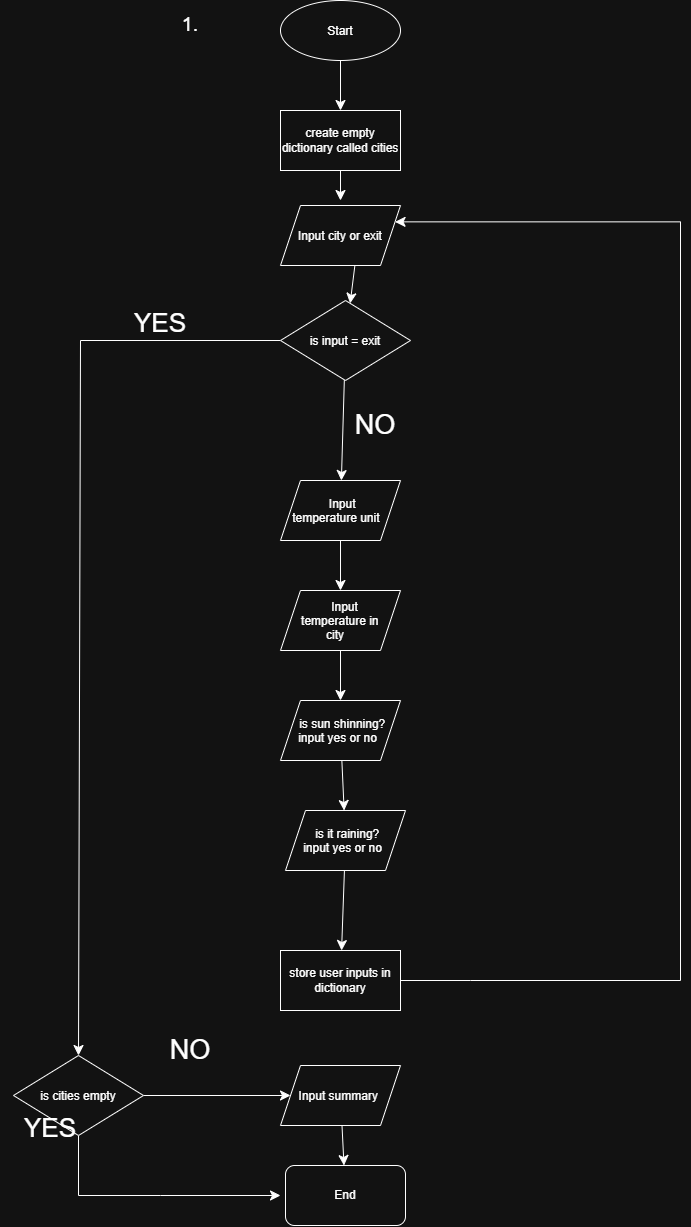

The diagram above was exported from draw.io. Its source (the exported page's mxGraphModel, read from the mxfile embedded in the PNG):
<mxGraphModel dx="2322" dy="1080" grid="1" gridSize="10" guides="1" tooltips="1" connect="1" arrows="1" fold="1" page="0" pageScale="1" pageWidth="850" pageHeight="1100" math="0" shadow="0">
  <root>
    <mxCell id="0" />
    <mxCell id="1" parent="0" />
    <mxCell id="3eboqMs-7etYJUbTotOS-1" edge="1" parent="1" source="3eboqMs-7etYJUbTotOS-2" style="edgeStyle=none;curved=1;rounded=0;curveGeometry=1;orthogonalLoop=1;jettySize=auto;html=1;fontSize=12;startSize=8;endSize=8;entryX=0.5;entryY=0;entryDx=0;entryDy=0;" target="3eboqMs-7etYJUbTotOS-17" value="">
      <mxGeometry relative="1" as="geometry">
        <mxPoint x="-680" y="100" as="targetPoint" />
      </mxGeometry>
    </mxCell>
    <mxCell id="3eboqMs-7etYJUbTotOS-2" parent="1" style="ellipse;whiteSpace=wrap;html=1;shapeInside=1;" value="Start" vertex="1">
      <mxGeometry height="60" width="120" x="-760" y="-10" as="geometry" />
    </mxCell>
    <mxCell id="3eboqMs-7etYJUbTotOS-3" edge="1" parent="1" style="edgeStyle=none;curved=1;rounded=0;curveGeometry=1;orthogonalLoop=1;jettySize=auto;html=1;fontSize=12;startSize=8;endSize=8;" value="">
      <mxGeometry relative="1" as="geometry">
        <mxPoint x="-700" y="160" as="sourcePoint" />
        <mxPoint x="-700" y="190" as="targetPoint" />
      </mxGeometry>
    </mxCell>
    <mxCell id="TpUSrAxLOVV8ZJtkpbrt-10" edge="1" parent="1" source="3eboqMs-7etYJUbTotOS-7" style="edgeStyle=none;curved=1;rounded=0;curveGeometry=1;orthogonalLoop=1;jettySize=auto;html=1;fontSize=12;startSize=8;endSize=8;" target="TpUSrAxLOVV8ZJtkpbrt-7" value="">
      <mxGeometry relative="1" as="geometry" />
    </mxCell>
    <mxCell id="TpUSrAxLOVV8ZJtkpbrt-12" edge="1" parent="1" source="3eboqMs-7etYJUbTotOS-7" style="edgeStyle=none;curved=0;rounded=0;orthogonalLoop=1;jettySize=auto;html=1;fontSize=12;startSize=8;endSize=8;entryX=0.5;entryY=0;entryDx=0;entryDy=0;" target="Xhf3Q62UB9yiZmTU2dXs-3" value="">
      <mxGeometry relative="1" x="0.2938" as="geometry">
        <Array as="points">
          <mxPoint x="-960" y="330" />
        </Array>
        <mxPoint x="-960" y="930" as="targetPoint" />
      </mxGeometry>
    </mxCell>
    <mxCell id="3eboqMs-7etYJUbTotOS-7" parent="1" style="rhombus;whiteSpace=wrap;html=1;shapeInside=1;" value="is input = exit" vertex="1">
      <mxGeometry height="80" width="130" x="-760" y="290" as="geometry" />
    </mxCell>
    <mxCell id="3eboqMs-7etYJUbTotOS-9" edge="1" parent="1" style="edgeStyle=none;curved=1;rounded=0;curveGeometry=1;orthogonalLoop=1;jettySize=auto;html=1;fontSize=12;startSize=8;endSize=8;" target="3eboqMs-7etYJUbTotOS-7" value="">
      <mxGeometry relative="1" as="geometry">
        <mxPoint x="-685" y="250" as="sourcePoint" />
      </mxGeometry>
    </mxCell>
    <mxCell id="3eboqMs-7etYJUbTotOS-15" parent="1" style="text;html=1;whiteSpace=wrap;strokeColor=none;fillColor=none;align=center;verticalAlign=middle;rounded=0;fontSize=16;" value="&lt;font style=&quot;font-size: 19px;&quot;&gt;1.&lt;/font&gt;" vertex="1">
      <mxGeometry height="30" width="60" x="-880" as="geometry" />
    </mxCell>
    <mxCell id="3eboqMs-7etYJUbTotOS-17" parent="1" style="rounded=0;whiteSpace=wrap;html=1;" value="create empty dictionary called cities" vertex="1">
      <mxGeometry height="60" width="120" x="-760" y="100" as="geometry" />
    </mxCell>
    <mxCell id="TpUSrAxLOVV8ZJtkpbrt-1" parent="1" style="shape=parallelogram;perimeter=parallelogramPerimeter;whiteSpace=wrap;html=1;shapeInside=1;fixedSize=1;" value="Input city or exit" vertex="1">
      <mxGeometry height="60" width="120" x="-760" y="195" as="geometry" />
    </mxCell>
    <mxCell id="TpUSrAxLOVV8ZJtkpbrt-5" parent="1" style="text;html=1;whiteSpace=wrap;strokeColor=none;fillColor=none;align=center;verticalAlign=middle;rounded=0;fontSize=16;" value="&lt;font style=&quot;font-size: 27px;&quot;&gt;NO&lt;/font&gt;" vertex="1">
      <mxGeometry height="30" width="60" x="-695" y="400" as="geometry" />
    </mxCell>
    <mxCell id="TpUSrAxLOVV8ZJtkpbrt-15" edge="1" parent="1" source="TpUSrAxLOVV8ZJtkpbrt-6" style="edgeStyle=none;curved=1;rounded=0;curveGeometry=1;orthogonalLoop=1;jettySize=auto;html=1;fontSize=12;startSize=8;endSize=8;" target="TpUSrAxLOVV8ZJtkpbrt-9" value="">
      <mxGeometry relative="1" as="geometry" />
    </mxCell>
    <mxCell id="TpUSrAxLOVV8ZJtkpbrt-6" parent="1" style="shape=parallelogram;perimeter=parallelogramPerimeter;whiteSpace=wrap;html=1;shapeInside=1;fixedSize=1;" value="Input temperature in city" vertex="1">
      <mxGeometry height="60" width="120" x="-760" y="580" as="geometry" />
    </mxCell>
    <mxCell id="TpUSrAxLOVV8ZJtkpbrt-14" edge="1" parent="1" source="TpUSrAxLOVV8ZJtkpbrt-7" style="edgeStyle=none;curved=1;rounded=0;curveGeometry=1;orthogonalLoop=1;jettySize=auto;html=1;fontSize=12;startSize=8;endSize=8;" target="TpUSrAxLOVV8ZJtkpbrt-6" value="">
      <mxGeometry relative="1" as="geometry" />
    </mxCell>
    <mxCell id="TpUSrAxLOVV8ZJtkpbrt-7" parent="1" style="shape=parallelogram;perimeter=parallelogramPerimeter;whiteSpace=wrap;html=1;shapeInside=1;fixedSize=1;" value="Input temperature unit&amp;nbsp;" vertex="1">
      <mxGeometry height="60" width="120" x="-760" y="470" as="geometry" />
    </mxCell>
    <mxCell id="Xhf3Q62UB9yiZmTU2dXs-10" edge="1" parent="1" source="Xhf3Q62UB9yiZmTU2dXs-12" style="edgeStyle=none;curved=0;rounded=0;orthogonalLoop=1;jettySize=auto;html=1;fontSize=12;startSize=8;endSize=8;entryX=1;entryY=0.25;entryDx=0;entryDy=0;exitX=1;exitY=0.5;exitDx=0;exitDy=0;" target="TpUSrAxLOVV8ZJtkpbrt-1" value="">
      <mxGeometry relative="1" x="0.1076" as="geometry">
        <Array as="points">
          <mxPoint x="-570" y="970" />
          <mxPoint x="-360" y="970" />
          <mxPoint x="-360" y="211.36" />
        </Array>
        <mxPoint x="-645.45" y="948" as="sourcePoint" />
        <mxPoint x="-610" y="220.02" as="targetPoint" />
      </mxGeometry>
    </mxCell>
    <mxCell id="TpUSrAxLOVV8ZJtkpbrt-16" edge="1" parent="1" source="TpUSrAxLOVV8ZJtkpbrt-9" style="edgeStyle=none;curved=1;rounded=0;curveGeometry=1;orthogonalLoop=1;jettySize=auto;html=1;fontSize=12;startSize=8;endSize=8;" value="">
      <mxGeometry relative="1" as="geometry">
        <mxPoint x="-696.363636" y="800" as="targetPoint" />
      </mxGeometry>
    </mxCell>
    <mxCell id="TpUSrAxLOVV8ZJtkpbrt-9" parent="1" style="shape=parallelogram;perimeter=parallelogramPerimeter;whiteSpace=wrap;html=1;shapeInside=1;fixedSize=1;" value="is sun shinning?&lt;br&gt;input yes or no" vertex="1">
      <mxGeometry height="60" width="120" x="-760" y="690" as="geometry" />
    </mxCell>
    <mxCell id="TpUSrAxLOVV8ZJtkpbrt-13" parent="1" style="text;html=1;whiteSpace=wrap;strokeColor=none;fillColor=none;align=center;verticalAlign=middle;rounded=0;fontSize=16;" value="&lt;font style=&quot;font-size: 26px;&quot;&gt;YES&lt;/font&gt;" vertex="1">
      <mxGeometry height="65" width="100" x="-930" y="280" as="geometry" />
    </mxCell>
    <mxCell id="TpUSrAxLOVV8ZJtkpbrt-17" parent="1" style="rounded=1;whiteSpace=wrap;html=1;" value="End" vertex="1">
      <mxGeometry height="60" width="120" x="-755" y="1155" as="geometry" />
    </mxCell>
    <mxCell id="Xhf3Q62UB9yiZmTU2dXs-2" edge="1" parent="1" source="Xhf3Q62UB9yiZmTU2dXs-1" style="edgeStyle=none;curved=1;rounded=0;curveGeometry=1;orthogonalLoop=1;jettySize=auto;html=1;fontSize=12;startSize=8;endSize=8;" target="TpUSrAxLOVV8ZJtkpbrt-17" value="">
      <mxGeometry relative="1" as="geometry" />
    </mxCell>
    <mxCell id="Xhf3Q62UB9yiZmTU2dXs-1" parent="1" style="shape=parallelogram;perimeter=parallelogramPerimeter;whiteSpace=wrap;html=1;shapeInside=1;fixedSize=1;" value="Input summary&amp;nbsp;" vertex="1">
      <mxGeometry height="60" width="120" x="-760" y="1055" as="geometry" />
    </mxCell>
    <mxCell id="Xhf3Q62UB9yiZmTU2dXs-4" edge="1" parent="1" source="Xhf3Q62UB9yiZmTU2dXs-3" style="edgeStyle=none;curved=1;rounded=0;curveGeometry=1;orthogonalLoop=1;jettySize=auto;html=1;fontSize=12;startSize=8;endSize=8;" target="Xhf3Q62UB9yiZmTU2dXs-1" value="">
      <mxGeometry relative="1" as="geometry" />
    </mxCell>
    <mxCell id="Xhf3Q62UB9yiZmTU2dXs-6" edge="1" parent="1" source="Xhf3Q62UB9yiZmTU2dXs-3" style="edgeStyle=none;curved=0;rounded=0;orthogonalLoop=1;jettySize=auto;html=1;fontSize=12;startSize=8;endSize=8;exitX=0.5;exitY=1;exitDx=0;exitDy=0;" value="">
      <mxGeometry relative="1" x="0.1321" as="geometry">
        <Array as="points">
          <mxPoint x="-962" y="1185" />
          <mxPoint x="-880" y="1185" />
        </Array>
        <mxPoint x="-760" y="1185" as="targetPoint" />
      </mxGeometry>
    </mxCell>
    <mxCell id="Xhf3Q62UB9yiZmTU2dXs-3" parent="1" style="rhombus;whiteSpace=wrap;html=1;shapeInside=1;" value="is cities empty" vertex="1">
      <mxGeometry height="80" width="130" x="-1027" y="1045" as="geometry" />
    </mxCell>
    <mxCell id="Xhf3Q62UB9yiZmTU2dXs-7" parent="1" style="text;html=1;whiteSpace=wrap;strokeColor=none;fillColor=none;align=center;verticalAlign=middle;rounded=0;fontSize=16;" value="&lt;font style=&quot;font-size: 27px;&quot;&gt;NO&lt;/font&gt;" vertex="1">
      <mxGeometry height="30" width="60" x="-880" y="1025" as="geometry" />
    </mxCell>
    <mxCell id="Xhf3Q62UB9yiZmTU2dXs-8" parent="1" style="text;html=1;whiteSpace=wrap;strokeColor=none;fillColor=none;align=center;verticalAlign=middle;rounded=0;fontSize=16;" value="&lt;font style=&quot;font-size: 26px;&quot;&gt;YES&lt;/font&gt;" vertex="1">
      <mxGeometry height="65" width="100" x="-1040" y="1085" as="geometry" />
    </mxCell>
    <mxCell id="Xhf3Q62UB9yiZmTU2dXs-15" edge="1" parent="1" source="Xhf3Q62UB9yiZmTU2dXs-11" style="edgeStyle=none;curved=1;rounded=0;curveGeometry=1;orthogonalLoop=1;jettySize=auto;html=1;fontSize=12;startSize=8;endSize=8;" target="Xhf3Q62UB9yiZmTU2dXs-12" value="">
      <mxGeometry relative="1" as="geometry" />
    </mxCell>
    <mxCell id="Xhf3Q62UB9yiZmTU2dXs-11" parent="1" style="shape=parallelogram;perimeter=parallelogramPerimeter;whiteSpace=wrap;html=1;shapeInside=1;fixedSize=1;" value="is it raining?&lt;br&gt;input yes or no" vertex="1">
      <mxGeometry height="60" width="120" x="-755" y="800" as="geometry" />
    </mxCell>
    <mxCell id="Xhf3Q62UB9yiZmTU2dXs-12" parent="1" style="rounded=0;whiteSpace=wrap;html=1;" value="store user inputs in dictionary" vertex="1">
      <mxGeometry height="60" width="120" x="-760" y="940" as="geometry" />
    </mxCell>
  </root>
</mxGraphModel>